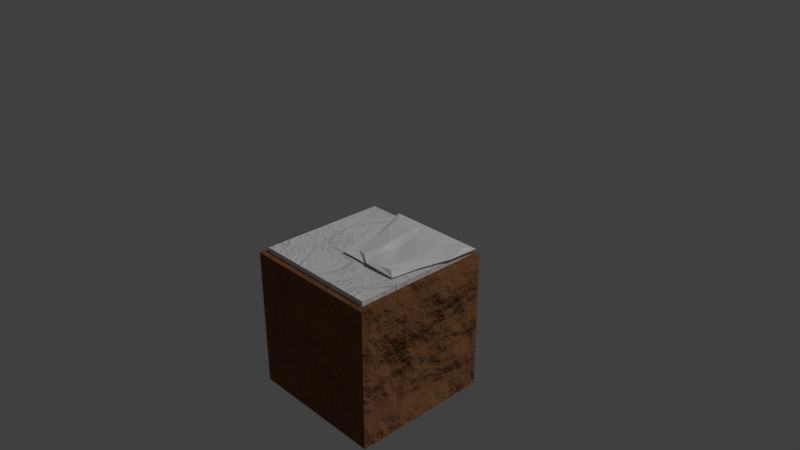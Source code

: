 # Source: Floor.blend  (saved by Blender 2.79.0; exported with 4.5.12 LTS)
import bpy
from mathutils import Matrix  # noqa: F401  (used for matrix-valued properties, if any)

bpy.ops.wm.read_factory_settings(use_empty=True)
scene = bpy.context.scene
scene.name = 'Scene'

# ---- collections
col_collection_1 = bpy.data.collections.new('Collection 1'); scene.collection.children.link(col_collection_1)

# ---- materials (node trees are filled in below, after node groups)
mat_piedra_3 = bpy.data.materials.new('Piedra 3')
mat_piedra_3.alpha_threshold = 0.0
mat_piedra_3.roughness = 0.5
mat_tierra_2 = bpy.data.materials.new('Tierra 2')
mat_tierra_2.alpha_threshold = 0.0
mat_tierra_2.preview_render_type = 'CUBE'
mat_tierra_2.roughness = 0.5

# ---- node groups
ng_voronoi_seed = bpy.data.node_groups.new('Voronoi Seed', 'ShaderNodeTree')
_s = ng_voronoi_seed.interface.new_socket(name='Voronoi seed', in_out='OUTPUT', socket_type='NodeSocketColor')
_s.default_value = (0.0, 0.0, 0.0, 0.0)
_s = ng_voronoi_seed.interface.new_socket(name='Seed', in_out='INPUT', socket_type='NodeSocketFloat')
_s.subtype = 'FACTOR'
_s.default_value = 0.5
_s.min_value = 0.0
_s.max_value = 1.0
_s = ng_voronoi_seed.interface.new_socket(name='Vector', in_out='INPUT', socket_type='NodeSocketVector')
_s.min_value = -1.0
_s.max_value = 1.0
_N = ng_voronoi_seed.nodes; _L = ng_voronoi_seed.links
n0 = _N.new('ShaderNodeMapping'); n0.name = 'Mapping'; n0.location = (-230, -138)
n0.inputs[1].default_value = (1000.0, 0.0, 0.0)
n1 = _N.new('NodeGroupOutput'); n1.name = 'Group Output'; n1.location = (436, 0)
n2 = _N.new('NodeGroupInput'); n2.name = 'Group Input'; n2.location = (-608, -112)
n3 = _N.new('ShaderNodeMapping'); n3.name = 'Mapping.001'; n3.location = (-236, 138)
n4 = _N.new('ShaderNodeMix'); n4.name = 'Mix'; n4.location = (236, -54)
n4.data_type = 'RGBA'
_L.new(n2.outputs[0], n4.inputs[0])
_L.new(n2.outputs[1], n3.inputs[0])
_L.new(n2.outputs[1], n0.inputs[0])
_L.new(n0.outputs[0], n4.inputs[7])
_L.new(n3.outputs[0], n4.inputs[6])
_L.new(n4.outputs[2], n1.inputs[0])
n1.is_active_output = True
ng_noisegenerator = bpy.data.node_groups.new('NoiseGenerator', 'ShaderNodeTree')
_s = ng_noisegenerator.interface.new_socket(name='Noise', in_out='OUTPUT', socket_type='NodeSocketFloat')
_s = ng_noisegenerator.interface.new_socket(name='Vector', in_out='OUTPUT', socket_type='NodeSocketVector')
_s.min_value = 0.0
_s.max_value = 0.0
_s = ng_noisegenerator.interface.new_socket(name='Noise Scale A', in_out='INPUT', socket_type='NodeSocketFloat')
_s.default_value = 0.5
_s.min_value = -1e+04
_s.max_value = 1e+04
_s = ng_noisegenerator.interface.new_socket(name='Noise Scale B', in_out='INPUT', socket_type='NodeSocketFloat')
_s = ng_noisegenerator.interface.new_socket(name='Noise Detail A', in_out='INPUT', socket_type='NodeSocketFloat')
_s = ng_noisegenerator.interface.new_socket(name='Noise Detail B', in_out='INPUT', socket_type='NodeSocketFloat')
_s = ng_noisegenerator.interface.new_socket(name='Noise Distortion A', in_out='INPUT', socket_type='NodeSocketFloat')
_s = ng_noisegenerator.interface.new_socket(name='Noise Distortion B', in_out='INPUT', socket_type='NodeSocketFloat')
_s = ng_noisegenerator.interface.new_socket(name='Noise Fac', in_out='INPUT', socket_type='NodeSocketFloat')
_s = ng_noisegenerator.interface.new_socket(name='Vector', in_out='INPUT', socket_type='NodeSocketVector')
_s.default_value = (0.5, 0.5, 0.5)
_s.min_value = -1e+04
_s.max_value = 1e+04
_s = ng_noisegenerator.interface.new_socket(name='Noise Seed', in_out='INPUT', socket_type='NodeSocketVector')
_s.min_value = 0.0
_s.max_value = 1.0
_s.hide_value = True
_N = ng_noisegenerator.nodes; _L = ng_noisegenerator.links
n0 = _N.new('ShaderNodeTexNoise'); n0.name = 'Noise Texture.001'; n0.location = (-468, -283)
n1 = _N.new('NodeGroupOutput'); n1.name = 'Group Output'; n1.location = (673, 0)
n2 = _N.new('ShaderNodeMath'); n2.name = 'Math'; n2.location = (-269, 160)
n3 = _N.new('ShaderNodeTexNoise'); n3.name = 'Noise Texture'; n3.location = (-472, -40)
n4 = _N.new('ShaderNodeInvert'); n4.name = 'Invert'; n4.location = (-473, 283)
n5 = _N.new('ShaderNodeMix'); n5.name = 'Mix'; n5.location = (24, -83)
n5.data_type = 'RGBA'
n6 = _N.new('ShaderNodeVectorMath'); n6.name = 'Vector Math'; n6.location = (183, 87)
n6.operation = 'SUBTRACT'
n7 = _N.new('NodeGroupInput'); n7.name = 'Group Input'; n7.location = (-936, 65)
n8 = _N.new('ShaderNodeTexNoise'); n8.name = 'Noise Texture.002'; n8.location = (-147, -296)
_L.new(n0.outputs[1], n8.inputs[0])
_L.new(n7.outputs[0], n2.inputs[0])
_L.new(n7.outputs[0], n0.inputs[2])
_L.new(n7.outputs[1], n3.inputs[2])
_L.new(n2.outputs[0], n8.inputs[2])
_L.new(n3.outputs[0], n2.inputs[1])
_L.new(n7.outputs[2], n0.inputs[3])
_L.new(n7.outputs[2], n8.inputs[3])
_L.new(n7.outputs[3], n3.inputs[3])
_L.new(n7.outputs[4], n0.inputs[8])
_L.new(n7.outputs[4], n8.inputs[8])
_L.new(n7.outputs[5], n3.inputs[8])
_L.new(n7.outputs[6], n4.inputs[1])
_L.new(n4.outputs[0], n5.inputs[0])
_L.new(n7.outputs[7], n6.inputs[1])
_L.new(n7.outputs[8], n0.inputs[0])
_L.new(n7.outputs[8], n3.inputs[0])
_L.new(n8.outputs[0], n5.inputs[6])
_L.new(n5.outputs[2], n6.inputs[0])
_L.new(n6.outputs[0], n1.inputs[1])
_L.new(n8.outputs[0], n1.inputs[0])
n1.is_active_output = True
ng_voronoigenerator = bpy.data.node_groups.new('VoronoiGenerator', 'ShaderNodeTree')
_s = ng_voronoigenerator.interface.new_socket(name='Color', in_out='OUTPUT', socket_type='NodeSocketColor')
_s.default_value = (0.0, 0.0, 0.0, 0.0)
_s = ng_voronoigenerator.interface.new_socket(name='VoronoiScale', in_out='INPUT', socket_type='NodeSocketFloat')
_s.default_value = 0.5
_s.min_value = -1e+04
_s.max_value = 1e+04
_s = ng_voronoigenerator.interface.new_socket(name='Voronoi Increase', in_out='INPUT', socket_type='NodeSocketFloat')
_s.default_value = 0.5
_s.min_value = -1e+04
_s.max_value = 1e+04
_s = ng_voronoigenerator.interface.new_socket(name='Voronoi Crack', in_out='INPUT', socket_type='NodeSocketFloat')
_s.default_value = 0.5
_s.min_value = -1e+04
_s.max_value = 1e+04
_s = ng_voronoigenerator.interface.new_socket(name='Vector', in_out='INPUT', socket_type='NodeSocketVector')
_s.min_value = -1.0
_s.max_value = 1.0
_N = ng_voronoigenerator.nodes; _L = ng_voronoigenerator.links
n0 = _N.new('ShaderNodeMath'); n0.name = 'Math.005'; n0.location = (-369, 714)
n0.operation = 'MULTIPLY'
n1 = _N.new('ShaderNodeMath'); n1.name = 'Math.004'; n1.location = (-366, 385)
n1.operation = 'MULTIPLY'
n2 = _N.new('ShaderNodeMath'); n2.name = 'Math.003'; n2.location = (-388, 124)
n2.operation = 'MULTIPLY'
n3 = _N.new('ShaderNodeMath'); n3.name = 'Math.002'; n3.location = (-399, -149)
n3.operation = 'MULTIPLY'
n4 = _N.new('ShaderNodeMath'); n4.name = 'Math.001'; n4.location = (-464, -360)
n4.operation = 'DIVIDE'
n4.inputs[1].default_value = 75.0
n5 = _N.new('ShaderNodeMapping'); n5.name = 'Mapping'; n5.location = (-531, -770)
n5.inputs[1].default_value = (1.0, 1.0, 1.0)
n6 = _N.new('ShaderNodeTexVoronoi'); n6.name = 'Voronoi Texture.006'; n6.location = (17, -105)
n7 = _N.new('ShaderNodeTexVoronoi'); n7.name = 'Voronoi Texture.004'; n7.location = (15, 186)
n8 = _N.new('ShaderNodeTexVoronoi'); n8.name = 'Voronoi Texture.002'; n8.location = (11, 480)
n9 = _N.new('ShaderNodeTexVoronoi'); n9.name = 'Voronoi Texture.007'; n9.location = (13, -248)
n10 = _N.new('ShaderNodeTexVoronoi'); n10.name = 'Voronoi Texture.005'; n10.location = (5, 43)
n11 = _N.new('ShaderNodeMix'); n11.name = 'Mix.003'; n11.location = (273, 428)
n11.data_type = 'RGBA'
n11.blend_type = 'DIFFERENCE'
n12 = _N.new('ShaderNodeTexVoronoi'); n12.name = 'Voronoi Texture.003'; n12.location = (13, 335)
n13 = _N.new('ShaderNodeTexVoronoi'); n13.name = 'Voronoi Texture.001'; n13.location = (13, 625)
n14 = _N.new('ShaderNodeMix'); n14.name = 'Mix.004'; n14.location = (277, 746)
n14.data_type = 'RGBA'
n14.blend_type = 'DIFFERENCE'
n15 = _N.new('ShaderNodeMix'); n15.name = 'Mix.005'; n15.location = (514, -32)
n15.data_type = 'RGBA'
n15.blend_type = 'ADD'
n16 = _N.new('ShaderNodeMix'); n16.name = 'Mix.001'; n16.location = (262, 155)
n16.data_type = 'RGBA'
n16.blend_type = 'DIFFERENCE'
n17 = _N.new('ShaderNodeMix'); n17.name = 'Mix.002'; n17.location = (252, -166)
n17.width = 145
n17.data_type = 'RGBA'
n17.blend_type = 'DIFFERENCE'
n18 = _N.new('ShaderNodeMix'); n18.name = 'Mix.006'; n18.location = (539, 578)
n18.data_type = 'RGBA'
n18.blend_type = 'ADD'
n19 = _N.new('ShaderNodeMath'); n19.name = 'Math'; n19.location = (-735, -344)
n19.operation = 'DIVIDE'
n20 = _N.new('ShaderNodeMapping'); n20.name = 'Mapping.001'; n20.location = (-749, -549)
n20.inputs[1].default_value = (0.0, 0.0, 0.01)
n21 = _N.new('NodeGroupInput'); n21.name = 'Group Input'; n21.location = (-992, 11)
n22 = _N.new('ShaderNodeMix'); n22.name = 'Mix'; n22.location = (-248, -499)
n22.data_type = 'RGBA'
n23 = _N.new('ShaderNodeTexVoronoi'); n23.name = 'Voronoi Texture'; n23.location = (13, 770)
n24 = _N.new('NodeGroupOutput'); n24.name = 'Group Output'; n24.location = (1087, 293)
n25 = _N.new('ShaderNodeMix'); n25.name = 'Mix.007'; n25.location = (749, 300)
n25.width = 151
n25.data_type = 'RGBA'
n25.blend_type = 'ADD'
n26 = _N.new('ShaderNodeMath'); n26.name = 'Math.006'; n26.location = (0, 0)
n26.operation = 'MULTIPLY'
n27 = _N.new('ShaderNodeMath'); n27.name = 'Math.007'; n27.location = (0, 0)
n27.operation = 'MULTIPLY'
n28 = _N.new('ShaderNodeMath'); n28.name = 'Math.008'; n28.location = (0, 0)
n28.operation = 'MULTIPLY'
n29 = _N.new('ShaderNodeMath'); n29.name = 'Math.009'; n29.location = (0, 0)
n29.operation = 'MULTIPLY'
n30 = _N.new('ShaderNodeMath'); n30.name = 'Math.010'; n30.location = (0, 0)
n30.operation = 'MULTIPLY'
n31 = _N.new('ShaderNodeMath'); n31.name = 'Math.011'; n31.location = (0, 0)
n31.operation = 'MULTIPLY'
n32 = _N.new('ShaderNodeMath'); n32.name = 'Math.012'; n32.location = (0, 0)
n32.operation = 'MULTIPLY'
n33 = _N.new('ShaderNodeMath'); n33.name = 'Math.013'; n33.location = (0, 0)
n33.operation = 'MULTIPLY'
_L.new(n0.outputs[0], n1.inputs[0])
_L.new(n2.outputs[0], n3.inputs[0])
_L.new(n1.outputs[0], n2.inputs[0])
_L.new(n0.outputs[0], n23.inputs[2])
_L.new(n0.outputs[0], n13.inputs[2])
_L.new(n1.outputs[0], n8.inputs[2])
_L.new(n1.outputs[0], n12.inputs[2])
_L.new(n2.outputs[0], n7.inputs[2])
_L.new(n2.outputs[0], n10.inputs[2])
_L.new(n3.outputs[0], n9.inputs[2])
_L.new(n3.outputs[0], n6.inputs[2])
_L.new(n19.outputs[0], n4.inputs[0])
_L.new(n4.outputs[0], n22.inputs[0])
_L.new(n20.outputs[0], n22.inputs[6])
_L.new(n5.outputs[0], n22.inputs[7])
_L.new(n22.outputs[2], n12.inputs[0])
_L.new(n22.outputs[2], n13.inputs[0])
_L.new(n11.outputs[2], n18.inputs[7])
_L.new(n14.outputs[2], n18.inputs[6])
_L.new(n16.outputs[2], n15.inputs[6])
_L.new(n17.outputs[2], n15.inputs[7])
_L.new(n15.outputs[2], n25.inputs[7])
_L.new(n18.outputs[2], n25.inputs[6])
_L.new(n21.outputs[0], n0.inputs[0])
_L.new(n21.outputs[0], n19.inputs[1])
_L.new(n21.outputs[1], n0.inputs[1])
_L.new(n21.outputs[1], n1.inputs[1])
_L.new(n21.outputs[1], n2.inputs[1])
_L.new(n21.outputs[1], n3.inputs[1])
_L.new(n21.outputs[2], n19.inputs[0])
_L.new(n21.outputs[3], n20.inputs[0])
_L.new(n21.outputs[3], n5.inputs[0])
_L.new(n21.outputs[3], n6.inputs[0])
_L.new(n22.outputs[2], n9.inputs[0])
_L.new(n22.outputs[2], n10.inputs[0])
_L.new(n21.outputs[3], n7.inputs[0])
_L.new(n21.outputs[3], n8.inputs[0])
_L.new(n21.outputs[3], n23.inputs[0])
_L.new(n25.outputs[2], n24.inputs[0])
_L.new(n26.outputs[0], n17.inputs[6])
_L.new(n6.outputs[0], n26.inputs[0])
_L.new(n6.outputs[0], n26.inputs[1])
_L.new(n27.outputs[0], n16.inputs[6])
_L.new(n7.outputs[0], n27.inputs[0])
_L.new(n7.outputs[0], n27.inputs[1])
_L.new(n28.outputs[0], n11.inputs[6])
_L.new(n8.outputs[0], n28.inputs[0])
_L.new(n8.outputs[0], n28.inputs[1])
_L.new(n29.outputs[0], n17.inputs[7])
_L.new(n9.outputs[0], n29.inputs[0])
_L.new(n9.outputs[0], n29.inputs[1])
_L.new(n30.outputs[0], n16.inputs[7])
_L.new(n10.outputs[0], n30.inputs[0])
_L.new(n10.outputs[0], n30.inputs[1])
_L.new(n31.outputs[0], n11.inputs[7])
_L.new(n12.outputs[0], n31.inputs[0])
_L.new(n12.outputs[0], n31.inputs[1])
_L.new(n32.outputs[0], n14.inputs[7])
_L.new(n13.outputs[0], n32.inputs[0])
_L.new(n13.outputs[0], n32.inputs[1])
_L.new(n33.outputs[0], n14.inputs[6])
_L.new(n23.outputs[0], n33.inputs[0])
_L.new(n23.outputs[0], n33.inputs[1])
n24.is_active_output = True
ng_final_value = bpy.data.node_groups.new('Final Value', 'ShaderNodeTree')
_s = ng_final_value.interface.new_socket(name='Normal', in_out='OUTPUT', socket_type='NodeSocketVector')
_s.min_value = 0.0
_s.max_value = 0.0
_s = ng_final_value.interface.new_socket(name='Displacement', in_out='OUTPUT', socket_type='NodeSocketFloat')
_s.min_value = 0.0
_s.max_value = 0.0
_s = ng_final_value.interface.new_socket(name='Noise Scale A', in_out='INPUT', socket_type='NodeSocketFloat')
_s.default_value = 0.5
_s.min_value = -1e+04
_s.max_value = 1e+04
_s = ng_final_value.interface.new_socket(name='Noise Scale B', in_out='INPUT', socket_type='NodeSocketFloat')
_s.default_value = 0.5
_s.min_value = -1e+04
_s.max_value = 1e+04
_s = ng_final_value.interface.new_socket(name='Voronoi Scale', in_out='INPUT', socket_type='NodeSocketFloat')
_s = ng_final_value.interface.new_socket(name='Noise', in_out='INPUT', socket_type='NodeSocketFloat')
_s = ng_final_value.interface.new_socket(name='Voronoi_Noise mix', in_out='INPUT', socket_type='NodeSocketFloat')
_s = ng_final_value.interface.new_socket(name='Normal Fac', in_out='INPUT', socket_type='NodeSocketFloat')
_s = ng_final_value.interface.new_socket(name='Disp Fac', in_out='INPUT', socket_type='NodeSocketFloat')
_s = ng_final_value.interface.new_socket(name='MidLevel', in_out='INPUT', socket_type='NodeSocketFloat')
_s = ng_final_value.interface.new_socket(name='Inverse Fac', in_out='INPUT', socket_type='NodeSocketFloat')
_s = ng_final_value.interface.new_socket(name='Voronoi final', in_out='INPUT', socket_type='NodeSocketFloat')
_N = ng_final_value.nodes; _L = ng_final_value.links
n0 = _N.new('ShaderNodeMath'); n0.name = 'Math.002'; n0.location = (-636, -132)
n0.operation = 'SUBTRACT'
n0.inputs[1].default_value = 4.0
n1 = _N.new('ShaderNodeMath'); n1.name = 'Math.005'; n1.location = (-389, 273)
n1.operation = 'DIVIDE'
n1.inputs[1].default_value = 10.0
n2 = _N.new('ShaderNodeInvert'); n2.name = 'Invert'; n2.location = (-804, -9)
n3 = _N.new('ShaderNodeMath'); n3.name = 'Math.004'; n3.location = (-397, 108)
n3.inputs[1].default_value = 4.0
n4 = _N.new('ShaderNodeMix'); n4.name = 'Mix'; n4.location = (334, 117)
n4.data_type = 'RGBA'
n5 = _N.new('ShaderNodeMath'); n5.name = 'Math.007'; n5.location = (-86, 359)
n5.operation = 'DIVIDE'
n6 = _N.new('NodeGroupOutput'); n6.name = 'Group Output'; n6.location = (1014, 14)
n7 = _N.new('ShaderNodeMath'); n7.name = 'Math.008'; n7.location = (-176, -315)
n7.operation = 'DIVIDE'
n7.inputs[1].default_value = 18.0
n8 = _N.new('NodeGroupInput'); n8.name = 'Group Input'; n8.location = (-1282, 54)
n9 = _N.new('ShaderNodeMath'); n9.name = 'Math'; n9.location = (-889, 198)
n9.operation = 'MAXIMUM'
n10 = _N.new('ShaderNodeMath'); n10.name = 'Math.001'; n10.location = (-887, -183)
n10.operation = 'MULTIPLY'
n10.inputs[1].default_value = 10.0
n11 = _N.new('ShaderNodeMath'); n11.name = 'Math.003'; n11.location = (-437, -52)
n11.operation = 'DIVIDE'
n12 = _N.new('ShaderNodeInvert'); n12.name = 'Invert.001'; n12.location = (-144, -57)
n13 = _N.new('ShaderNodeMath'); n13.name = 'Math.009'; n13.location = (57, -248)
n13.operation = 'DIVIDE'
n14 = _N.new('ShaderNodeMath'); n14.name = 'Math.010'; n14.location = (84, 110)
n15 = _N.new('ShaderNodeMix'); n15.name = 'Mix.001'; n15.location = (566, 237)
n15.data_type = 'RGBA'
n15.inputs[0].default_value = 0.1
n16 = _N.new('ShaderNodeBump'); n16.name = 'Bump'; n16.location = (763, -140)
n16.inputs[1].default_value = 0.1
n16.inputs[2].default_value = 1.0
n17 = _N.new('ShaderNodeMath'); n17.name = 'Math.011'; n17.location = (814, 378)
n17.operation = 'MULTIPLY'
_L.new(n4.outputs[2], n15.inputs[6])
_L.new(n8.outputs[0], n9.inputs[0])
_L.new(n8.outputs[1], n9.inputs[1])
_L.new(n8.outputs[2], n5.inputs[1])
_L.new(n1.outputs[0], n5.inputs[0])
_L.new(n7.outputs[0], n13.inputs[0])
_L.new(n8.outputs[2], n13.inputs[1])
_L.new(n8.outputs[3], n10.inputs[0])
_L.new(n8.outputs[4], n4.inputs[0])
_L.new(n8.outputs[5], n7.inputs[0])
_L.new(n8.outputs[6], n1.inputs[0])
_L.new(n8.outputs[7], n14.inputs[1])
_L.new(n8.outputs[8], n2.inputs[0])
_L.new(n8.outputs[8], n12.inputs[0])
_L.new(n8.outputs[9], n2.inputs[1])
_L.new(n2.outputs[0], n3.inputs[0])
_L.new(n10.outputs[0], n0.inputs[0])
_L.new(n0.outputs[0], n11.inputs[0])
_L.new(n9.outputs[0], n11.inputs[1])
_L.new(n11.outputs[0], n12.inputs[1])
_L.new(n3.outputs[0], n4.inputs[6])
_L.new(n5.outputs[0], n17.inputs[1])
_L.new(n12.outputs[0], n14.inputs[0])
_L.new(n13.outputs[0], n16.inputs[0])
_L.new(n14.outputs[0], n4.inputs[7])
_L.new(n15.outputs[2], n17.inputs[0])
_L.new(n15.outputs[2], n16.inputs[3])
_L.new(n16.outputs[0], n6.inputs[0])
_L.new(n17.outputs[0], n6.inputs[1])
n6.is_active_output = True
ng_roca_puta_madre = bpy.data.node_groups.new('Roca puta madre', 'ShaderNodeTree')
_s = ng_roca_puta_madre.interface.new_socket(name='Normal', in_out='OUTPUT', socket_type='NodeSocketVector')
_s.min_value = 0.0
_s.max_value = 0.0
_s = ng_roca_puta_madre.interface.new_socket(name='Displacement', in_out='OUTPUT', socket_type='NodeSocketFloat')
_s.min_value = 0.0
_s.max_value = 0.0
_s = ng_roca_puta_madre.interface.new_socket(name='Noise Scale A', in_out='INPUT', socket_type='NodeSocketFloat')
_s.default_value = 0.5
_s.min_value = -1e+04
_s.max_value = 1e+04
_s = ng_roca_puta_madre.interface.new_socket(name='Noise Scale B', in_out='INPUT', socket_type='NodeSocketFloat')
_s = ng_roca_puta_madre.interface.new_socket(name='Noise Detail A', in_out='INPUT', socket_type='NodeSocketFloat')
_s.min_value = 0.0
_s.max_value = 16.0
_s = ng_roca_puta_madre.interface.new_socket(name='Noise Detail B', in_out='INPUT', socket_type='NodeSocketFloat')
_s.min_value = 0.0
_s.max_value = 16.0
_s = ng_roca_puta_madre.interface.new_socket(name='Noise Distortion A', in_out='INPUT', socket_type='NodeSocketFloat')
_s = ng_roca_puta_madre.interface.new_socket(name='Noise Distortion B', in_out='INPUT', socket_type='NodeSocketFloat')
_s = ng_roca_puta_madre.interface.new_socket(name='Noise Vector Mix', in_out='INPUT', socket_type='NodeSocketFloat')
_s.min_value = 0.0
_s.max_value = 1.0
_s = ng_roca_puta_madre.interface.new_socket(name='Voronoi Scale', in_out='INPUT', socket_type='NodeSocketFloat')
_s = ng_roca_puta_madre.interface.new_socket(name='Voronoi Increase', in_out='INPUT', socket_type='NodeSocketFloat')
_s.min_value = 0.0
_s.max_value = 10.0
_s = ng_roca_puta_madre.interface.new_socket(name='Voronoi Crack', in_out='INPUT', socket_type='NodeSocketFloat')
_s.min_value = 0.0
_s.max_value = 3.0
_s = ng_roca_puta_madre.interface.new_socket(name='Voronoi Noise Mix', in_out='INPUT', socket_type='NodeSocketFloat')
_s.min_value = 0.0
_s.max_value = 1.0
_s = ng_roca_puta_madre.interface.new_socket(name='Normal Fac', in_out='INPUT', socket_type='NodeSocketFloat')
_s = ng_roca_puta_madre.interface.new_socket(name='Displacement Fac', in_out='INPUT', socket_type='NodeSocketFloat')
_s = ng_roca_puta_madre.interface.new_socket(name='MidLevel', in_out='INPUT', socket_type='NodeSocketFloat')
_s.min_value = -1.0
_s.max_value = 1.0
_s = ng_roca_puta_madre.interface.new_socket(name='Inverse Fac', in_out='INPUT', socket_type='NodeSocketFloat')
_s = ng_roca_puta_madre.interface.new_socket(name='Seed', in_out='INPUT', socket_type='NodeSocketFloat')
_s = ng_roca_puta_madre.interface.new_socket(name='Vector', in_out='INPUT', socket_type='NodeSocketVector')
_s.min_value = -1.0
_s.max_value = 1.0
_N = ng_roca_puta_madre.nodes; _L = ng_roca_puta_madre.links
n0 = _N.new('ShaderNodeGroup'); n0.name = 'Group.003'; n0.location = (-71, -346)
n0.width = 246
n0.node_tree = ng_voronoi_seed
n1 = _N.new('ShaderNodeGroup'); n1.name = 'Group.002'; n1.location = (-454, -172)
n1.width = 246
n1.node_tree = ng_voronoi_seed
n2 = _N.new('ShaderNodeGroup'); n2.name = 'Group.001'; n2.location = (-95, 346)
n2.width = 246
n2.node_tree = ng_noisegenerator
n3 = _N.new('ShaderNodeGroup'); n3.name = 'Group'; n3.location = (263, -234)
n3.width = 397
n3.node_tree = ng_voronoigenerator
n4 = _N.new('NodeGroupOutput'); n4.name = 'Group Output'; n4.location = (904, 292)
n5 = _N.new('ShaderNodeGroup'); n5.name = 'Group.004'; n5.location = (521, 275)
n5.width = 230
n5.node_tree = ng_final_value
n6 = _N.new('NodeGroupInput'); n6.name = 'Group Input'; n6.location = (-765, 67)
_L.new(n0.outputs[0], n3.inputs[3])
_L.new(n1.outputs[0], n2.inputs[8])
_L.new(n6.outputs[0], n2.inputs[0])
_L.new(n6.outputs[1], n2.inputs[1])
_L.new(n6.outputs[16], n1.inputs[1])
_L.new(n6.outputs[15], n1.inputs[0])
_L.new(n6.outputs[15], n0.inputs[0])
_L.new(n2.outputs[1], n0.inputs[1])
_L.new(n6.outputs[16], n2.inputs[7])
_L.new(n6.outputs[14], n5.inputs[8])
_L.new(n6.outputs[13], n5.inputs[7])
_L.new(n6.outputs[12], n5.inputs[6])
_L.new(n6.outputs[11], n5.inputs[5])
_L.new(n6.outputs[10], n5.inputs[4])
_L.new(n2.outputs[0], n5.inputs[3])
_L.new(n6.outputs[0], n5.inputs[0])
_L.new(n6.outputs[1], n5.inputs[1])
_L.new(n6.outputs[7], n5.inputs[2])
_L.new(n6.outputs[2], n2.inputs[2])
_L.new(n6.outputs[3], n2.inputs[3])
_L.new(n6.outputs[4], n2.inputs[4])
_L.new(n6.outputs[5], n2.inputs[5])
_L.new(n6.outputs[6], n2.inputs[6])
_L.new(n6.outputs[7], n3.inputs[0])
_L.new(n6.outputs[8], n3.inputs[1])
_L.new(n6.outputs[9], n3.inputs[2])
_L.new(n3.outputs[0], n5.inputs[9])
_L.new(n5.outputs[0], n4.inputs[0])
_L.new(n5.outputs[1], n4.inputs[1])
n4.is_active_output = True

# ---- material node trees
mat_piedra_3.use_nodes = True; mat_piedra_3.node_tree.nodes.clear()
_N = mat_piedra_3.node_tree.nodes; _L = mat_piedra_3.node_tree.links
n0 = _N.new('ShaderNodeTexCoord'); n0.name = 'Texture Coordinate'; n0.location = (-630, 1034)
n1 = _N.new('ShaderNodeOutputMaterial'); n1.name = 'Material Output'; n1.location = (275, 992)
n2 = _N.new('ShaderNodeBsdfDiffuse'); n2.name = 'Diffuse BSDF'; n2.location = (52, 1131)
n3 = _N.new('ShaderNodeGroup'); n3.name = 'Group.005'; n3.location = (-381, 1099)
n3.width = 308
n3.node_tree = ng_roca_puta_madre
n3.inputs[0].default_value = 1.0
n3.inputs[1].default_value = 1.0
n3.inputs[2].default_value = 16.0
n3.inputs[3].default_value = 16.0
n3.inputs[4].default_value = 2.0
n3.inputs[5].default_value = 2.0
n3.inputs[6].default_value = 0.369
n3.inputs[7].default_value = 2.0
n3.inputs[8].default_value = 3.0
n3.inputs[9].default_value = 0.2
n3.inputs[10].default_value = 0.6
n3.inputs[11].default_value = -2.192
n3.inputs[12].default_value = 5.0
n3.inputs[13].default_value = 0.0
n3.inputs[14].default_value = 0.0
n3.inputs[15].default_value = 0.657
n4 = _N.new('ShaderNodeDisplacement'); n4.name = 'Displacement'; n4.location = (0, 0)
n4.inputs[1].default_value = 0.0
n4.inputs[2].default_value = 0.1
_L.new(n2.outputs[0], n1.inputs[0])
_L.new(n0.outputs[0], n3.inputs[16])
_L.new(n3.outputs[0], n2.inputs[2])
_L.new(n3.outputs[1], n4.inputs[0])
_L.new(n4.outputs[0], n1.inputs[2])
n1.is_active_output = True
mat_tierra_2.use_nodes = True; mat_tierra_2.node_tree.nodes.clear()
_N = mat_tierra_2.node_tree.nodes; _L = mat_tierra_2.node_tree.links
n0 = _N.new('ShaderNodeMath'); n0.name = 'Math'; n0.location = (277, 496)
n0.operation = 'MULTIPLY'
n0.inputs[1].default_value = -0.7
n1 = _N.new('ShaderNodeMath'); n1.name = 'Math.001'; n1.location = (94, 381)
n1.operation = 'MULTIPLY'
n2 = _N.new('ShaderNodeHueSaturation'); n2.name = 'Hue Saturation Value'; n2.location = (-360, 177)
n2.inputs[0].default_value = 1.0
n2.inputs[1].default_value = 2.0
n2.inputs[2].default_value = 2.0
n2.inputs[3].default_value = 0.45
n3 = _N.new('ShaderNodeOutputMaterial'); n3.name = 'Material Output.001'; n3.location = (243, 718)
n4 = _N.new('ShaderNodeBsdfDiffuse'); n4.name = 'Diffuse BSDF.001'; n4.location = (-258, 901)
n4.inputs[0].default_value = (0.2255, 0.1001, 0.04454, 1.0)
n4.inputs[1].default_value = 0.6083
n5 = _N.new('ShaderNodeTexNoise'); n5.name = 'Noise Texture'; n5.location = (-523, 87)
n5.inputs[2].default_value = 4.8
n5.inputs[3].default_value = 6.2
n5.inputs[8].default_value = 1.35
n6 = _N.new('ShaderNodeTexWave'); n6.name = 'Wave Texture'; n6.location = (-312, 476)
n6.bands_direction = 'DIAGONAL'
n6.rings_direction = 'SPHERICAL'
n6.wave_profile = 'SAW'
n6.inputs[1].default_value = 0.3
n6.inputs[2].default_value = 15.9
n6.inputs[3].default_value = 9.1
n6.inputs[4].default_value = 3.4
n7 = _N.new('ShaderNodeBrightContrast'); n7.name = 'Bright/Contrast'; n7.location = (-122, 252)
n7.width = 163
n7.inputs[1].default_value = 5.2
n7.inputs[2].default_value = -0.7
n8 = _N.new('ShaderNodeDisplacement'); n8.name = 'Displacement'; n8.location = (0, 0)
n8.inputs[1].default_value = 0.0
n8.inputs[2].default_value = 0.1
_L.new(n5.outputs[1], n2.inputs[4])
_L.new(n2.outputs[0], n7.inputs[0])
_L.new(n1.outputs[0], n0.inputs[0])
_L.new(n6.outputs[0], n1.inputs[0])
_L.new(n7.outputs[0], n1.inputs[1])
_L.new(n4.outputs[0], n3.inputs[0])
_L.new(n0.outputs[0], n8.inputs[0])
_L.new(n8.outputs[0], n3.inputs[2])
n3.is_active_output = True

# ---- world
world_world = bpy.data.worlds.new('World'); scene.world = world_world
world_world.color = (0.05088, 0.05088, 0.05088)
world_world.use_sun_shadow = False
world_world.sun_shadow_jitter_overblur = 0.0
world_world.cycles.sampling_method = 'MANUAL'

# ---- cameras
cam_camera = bpy.data.cameras.new('Camera')
cam_camera.clip_end = 100.0
cam_camera.lens = 35.0
cam_camera.sensor_width = 32.0
cam_camera.sensor_height = 18.0
cam_camera.ortho_scale = 7.314
cam_camera.dof.focus_distance = 0.0

# ---- lights
light_lamp = bpy.data.lights.new('Lamp', 'SUN')
light_lamp.transmission_factor = 0.0
light_lamp.cutoff_distance = 30.0
light_lamp.angle = 0.02
light_lamp.energy = 1.0
light_lamp.shadow_buffer_clip_start = 1.001
light_lamp.shadow_soft_size = 0.01
light_lamp.shadow_cascade_max_distance = 1000.0

# ---- meshes
me_cube_001 = bpy.data.meshes.new('Cube.001')
me_cube_001.from_pydata([(-1.0, -1.0, -1.0), (-1.0, -1.0, 1.0), (-1.0, 1.0, -1.0), (-1.0, 1.0, 1.0), (1.0, -1.0, -1.0), (1.0, -1.0, 1.0), (1.0, 1.0, -1.0), (1.0, 1.0, 1.0)], [], [(0, 1, 3, 2), (2, 3, 7, 6), (6, 7, 5, 4), (4, 5, 1, 0), (2, 6, 4, 0), (7, 3, 1, 5)])
me_cube_001.materials.append(mat_piedra_3)
me_cube_001.use_remesh_preserve_volume = False
me_cube_001.use_remesh_preserve_attributes = False
me_cube_001.use_mirror_vertex_groups = False
me_cube_001.update()
me_cube_002 = bpy.data.meshes.new('Cube.002')
me_cube_002.from_pydata([(-0.3982, -0.5533, 0.7888), (-0.5514, -0.7836, 1.0), (-0.7127, 0.7155, -1.0), (-1.0, 1.0, 1.0), (0.6276, -0.7245, -1.911), (0.7377, -0.7991, 1.0), (0.88, 0.7825, -1.0), (1.0, 1.0, 1.0), (-0.5922, -0.01735, 1.011), (0.2503, 0.7522, -1.0), (0.6607, -0.03509, -1.0), (0.1062, -0.8132, -0.1248), (0.0, 0.0, 1.193), (-0.3145, -0.4389, 0.1582), (-0.2619, 0.8282, -1.0), (0.9841, 0.3627, 0.4217), (0.3711, -0.7271, -1.0), (-0.6354, 0.3722, -1.0), (0.6439, 0.9194, 0.875), (0.7719, -0.4329, 0.9019), (-0.1467, -0.6427, -1.0), (0.0, -0.5, -0.7857), (0.0, 0.5, -1.0), (-0.1867, 0.02512, -1.0), (0.5, 0.0, -1.0), (0.5, 0.5, -1.0), (-0.1841, 0.5363, -1.928), (-0.1488, -0.3647, -1.0), (0.5, -0.5, -1.0)], [], [(0, 1, 3, 2, 17, 8, 13), (2, 3, 7, 6, 18, 9, 14), (6, 7, 5, 4, 19, 10, 15), (4, 5, 1, 0, 20, 11, 16), (28, 19, 4, 16), (7, 3, 1, 5), (27, 21, 11, 20), (26, 22, 12, 23), (25, 15, 10, 24), (22, 25, 24, 12), (9, 18, 25, 22), (18, 6, 15, 25), (17, 26, 23, 8), (2, 14, 26, 17), (14, 9, 22, 26), (13, 27, 20, 0), (8, 23, 27, 13), (23, 12, 21, 27), (21, 28, 16, 11), (12, 24, 28, 21), (24, 10, 19, 28)])
me_cube_002.use_remesh_preserve_volume = False
me_cube_002.use_remesh_preserve_attributes = False
me_cube_002.use_mirror_vertex_groups = False
me_cube_002.update()
me_cube = bpy.data.meshes.new('Cube')
me_cube.from_pydata([(1.0, 1.0, -1.0), (1.0, -1.0, -1.0), (-1.0, -1.0, -1.0), (-1.0, 1.0, -1.0), (1.0, 1.0, 1.0), (1.0, -1.0, 1.0), (-1.0, -1.0, 1.0), (-1.0, 1.0, 1.0)], [], [(0, 1, 2, 3), (4, 7, 6, 5), (0, 4, 5, 1), (1, 5, 6, 2), (2, 6, 7, 3), (4, 0, 3, 7)])
me_cube.materials.append(mat_tierra_2)
me_cube.use_remesh_preserve_volume = False
me_cube.use_remesh_preserve_attributes = False
me_cube.use_mirror_vertex_groups = False
me_cube.update()

# ---- objects
ob_cube = bpy.data.objects.new('Cube', me_cube_001)
ob_rock1 = bpy.data.objects.new('Rock1', me_cube_002)
ob_floor_basic = bpy.data.objects.new('Floor_basic', me_cube)
ob_lamp = bpy.data.objects.new('Lamp', light_lamp)
ob_camera = bpy.data.objects.new('Camera', cam_camera)

# ---- transforms, parenting, visibility, modifiers, constraints
ob_cube.location = (-0.002915, 0.0002205, -0.8427)
ob_cube.scale = (0.9122, 0.9122, 0.9122)
ob_cube.lineart.crease_threshold = 0.0
ob_rock1.location = (0.26, 0.2434, 0.1195)
ob_rock1.scale = (0.7138, 0.7138, -0.01988)
ob_rock1.hide_viewport = True
ob_rock1.lineart.crease_threshold = 0.0
ob_floor_basic.location = (0.0, 0.0, -1.0)
ob_floor_basic.lock_rotations_4d = False
ob_floor_basic.empty_display_type = 'ARROWS'
ob_floor_basic.hide_viewport = True
ob_floor_basic.lineart.crease_threshold = 0.0
ob_lamp.location = (0.0, 0.0, 4.0)
ob_lamp.rotation_euler = (0.6503, 0.05522, 1.866)
ob_lamp.lock_rotations_4d = False
ob_lamp.empty_display_type = 'ARROWS'
ob_lamp.color = (0.0, 0.0, 0.0, 0.0)
ob_lamp.lineart.crease_threshold = 0.0
ob_camera.location = (7.481, -6.508, 5.344)
ob_camera.rotation_euler = (1.109, 0.0, 0.8149)
ob_camera.lock_rotations_4d = False
ob_camera.empty_display_type = 'ARROWS'
ob_camera.color = (0.0, 0.0, 0.0, 0.0)
ob_camera.display_type = 'WIRE'
ob_camera.lineart.crease_threshold = 0.0

# ---- collection membership
col_collection_1.objects.link(ob_cube)
col_collection_1.objects.link(ob_rock1)
col_collection_1.objects.link(ob_floor_basic)
col_collection_1.objects.link(ob_lamp)
col_collection_1.objects.link(ob_camera)

# ---- scene / render settings (as saved in the file)
scene.camera = ob_camera
scene.frame_start = 1; scene.frame_end = 250; scene.frame_set(175)
scene.render.engine = 'CYCLES'
scene.render.resolution_percentage = 50
scene.render.dither_intensity = 0.0
scene.cycles.use_denoising = False
scene.cycles.samples = 128
scene.cycles.sampling_pattern = 'TABULATED_SOBOL'
scene.cycles.use_adaptive_sampling = False
scene.cycles.use_light_tree = False
scene.cycles.blur_glossy = 0.0
scene.cycles.sample_clamp_indirect = 0.0
scene.view_settings.view_transform = 'Standard'
bpy.context.view_layer.update()
